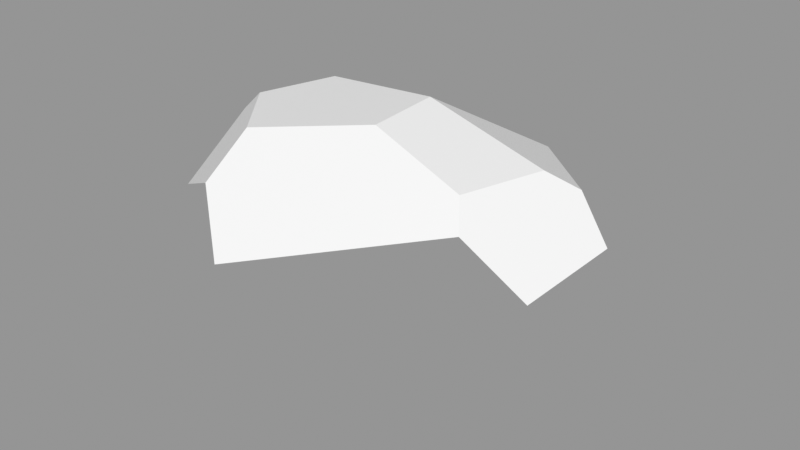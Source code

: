 # Source: Rock_Round_m_2C_11.blend  (saved by Blender 3.0.42; exported with 4.5.12 LTS)
import bpy
from mathutils import Matrix  # noqa: F401  (used for matrix-valued properties, if any)

bpy.ops.wm.read_factory_settings(use_empty=True)
scene = bpy.context.scene
scene.name = 'Scene'

# ---- images (referenced by path relative to the original .blend; pixels are not part of the script)
import os
ASSET_DIR = os.environ.get("B2B_ASSET_DIR", "")  # directory of the original .blend (textures are referenced by path, not embedded)
HERE = os.path.dirname(os.path.abspath(__file__))  # packed textures are extracted next to this script under _unpacked/

def load_image(name, relpath, width, height, colorspace="sRGB"):
    """Load a texture the original file referenced (path relative to the .blend, or extracted next to this script)."""
    p = next((c for c in (os.path.join(HERE, relpath), os.path.join(ASSET_DIR, relpath)) if relpath and os.path.exists(c)), "")
    if p:
        img = bpy.data.images.load(p, check_existing=True)
        img.name = name
    else:  # same state as the original file: an image datablock whose file is absent (Cycles renders it pink)
        img = bpy.data.images.new(name, width, height)
        img.source = "FILE"
        img.filepath = "//" + (relpath or name)
    img.colorspace_settings.name = colorspace
    return img
img_rocks_texture_atlas_1024x1024_png = load_image('Rocks_Texture_Atlas_1024x1024.png', 'Rocks_Texture_Atlas_1024x1024.png', 1024, 1024, 'sRGB')

# ---- materials (node trees are filled in below, after node groups)
mat_rocks_069 = bpy.data.materials.new('Rocks.069')
mat_rocks_069.use_transparent_shadow = False
mat_rocks_069.diffuse_color = (1.0, 1.0, 1.0, 1.0)
mat_rocks_069.roughness = 0.69
mat_rocks_069.specular_intensity = 0.0
mat_material_060 = bpy.data.materials.new('Material.060')
mat_material_060.use_transparent_shadow = False
mat_material_060.roughness = 0.5

# ---- material node trees
mat_rocks_069.use_nodes = True; mat_rocks_069.node_tree.nodes.clear()
_N = mat_rocks_069.node_tree.nodes; _L = mat_rocks_069.node_tree.links
n0 = _N.new('ShaderNodeBsdfPrincipled'); n0.name = 'Principled BSDF'; n0.location = (10, 300)
n0.distribution = 'GGX'
n0.subsurface_method = 'RANDOM_WALK_SKIN'
n0.inputs[2].default_value = 0.69
n0.inputs[3].default_value = 1.45
n0.inputs[4].default_value = 0.0
n0.inputs[13].default_value = 0.0
n1 = _N.new('ShaderNodeOutputMaterial'); n1.name = 'Material Output'; n1.location = (300, 300)
n2 = _N.new('ShaderNodeNormalMap'); n2.name = 'Normal Map'; n2.location = (-300, -300)
n2.label = 'Normal/Map'
n3 = _N.new('ShaderNodeTexImage'); n3.name = 'Image Texture'; n3.location = (-300, 600)
n3.image = img_rocks_texture_atlas_1024x1024_png
_L.new(n0.outputs[0], n1.inputs[0])
_L.new(n2.outputs[0], n0.inputs[5])
_L.new(n3.outputs[0], n0.inputs[0])
n1.is_active_output = True
mat_material_060.use_nodes = True; mat_material_060.node_tree.nodes.clear()
_N = mat_material_060.node_tree.nodes; _L = mat_material_060.node_tree.links
n0 = _N.new('ShaderNodeBsdfPrincipled'); n0.name = 'Principled BSDF'; n0.location = (10, 300)
n0.distribution = 'GGX'
n0.subsurface_method = 'RANDOM_WALK_SKIN'
n0.inputs[3].default_value = 1.45
n0.inputs[27].default_value = (0.0, 0.0, 0.0, 1.0)
n0.inputs[28].default_value = 1.0
n1 = _N.new('ShaderNodeOutputMaterial'); n1.name = 'Material Output'; n1.location = (300, 300)
n2 = _N.new('ShaderNodeNormalMap'); n2.name = 'Normal Map'; n2.location = (-300, -300)
n2.label = 'Normal/Map'
n2.inputs[0].default_value = 0.0
_L.new(n0.outputs[0], n1.inputs[0])
_L.new(n2.outputs[0], n0.inputs[5])
n1.is_active_output = True

# ---- meshes
me_rock_round_m_2c_11_003 = bpy.data.meshes.new('Rock_Round_m_2C_11.003')
me_rock_round_m_2c_11_003.from_pydata([(-0.5555, -0.0998, -0.2579), (-0.4098, 0.3859, 0.06007), (-0.4466, 0.1988, 0.2726), (-0.5072, -0.09998, 0.2663), (-0.02387, -0.0998, 0.5755), (0.7424, -0.09977, 0.2447), (0.7243, 0.2034, 0.2131), (0.7687, 0.2537, -0.07946), (0.8136, -0.1001, -0.1701), (-0.3872, -0.09977, -0.5297), (0.3216, -0.1008, -0.619), (0.657, 0.3698, -0.1211), (-0.218, 0.2134, -0.497), (0.2697, 0.2019, -0.5612), (0.3718, 0.3203, -0.4067), (0.1847, 0.5229, -0.08448), (-0.35, 0.4469, 0.05108), (-0.2102, 0.4817, -0.125), (-0.1937, 0.3281, 0.4133), (-0.02923, 0.1887, 0.5413), (0.5488, 0.3507, 0.2604), (-0.1711, 0.4511, 0.2716), (0.578, 0.4238, -0.06021), (0.1842, 0.5107, 0.1437), (0.4964, 0.4207, 0.1909), (-0.1106, -0.2543, -0.282), (0.1672, -0.2542, 0.04347)], [], [(17, 16, 21), (22, 14, 15), (23, 21, 19), (7, 6, 5, 8), (18, 2, 3, 4), (4, 5, 20, 19), (6, 20, 5), (14, 12, 17, 15), (13, 14, 10), (11, 7, 8), (2, 1, 0, 3), (22, 11, 14), (11, 8, 10, 14), (14, 13, 12), (24, 22, 15, 23), (21, 16, 1), (15, 17, 21, 23), (9, 0, 12), (1, 16, 17), (10, 9, 12, 13), (19, 18, 4), (19, 20, 23), (24, 23, 20), (21, 18, 19), (1, 17, 12), (7, 11, 22), (22, 24, 20), (21, 1, 2, 18), (6, 7, 22, 20), (4, 3, 26), (25, 10, 8, 26), (9, 10, 25), (0, 25, 26, 3), (0, 9, 25), (5, 4, 26), (8, 5, 26), (0, 1, 12)])
me_rock_round_m_2c_11_003.polygons.foreach_set('use_smooth', [True] * 37)
me_rock_round_m_2c_11_003.polygons.foreach_set('material_index', [1, 1, 1, 0, 0, 0, 0, 1, 0, 0, 0, 1, 0, 1, 1, 1, 1, 0, 1, 0, 0, 1, 1, 1, 1, 1, 1, 1, 1, 0, 0, 0, 0, 0, 0, 0, 0])
_k = set([(0, 1), (0, 3), (0, 9), (0, 12), (0, 25), (1, 2), (1, 12), (1, 16), (2, 3), (2, 18), (3, 4), (3, 26), (4, 5), (4, 18), (4, 19), (4, 26), (5, 6), (5, 8), (5, 20), (5, 26), (6, 7), (6, 20), (7, 8), (7, 11), (8, 10), (8, 11), (8, 26), (9, 10), (9, 12), (9, 25), (10, 13), (10, 14), (10, 25), (11, 14), (11, 22), (12, 13), (12, 14), (12, 17), (13, 14), (14, 15), (14, 22), (15, 17), (15, 22), (15, 23), (16, 17), (16, 21), (17, 21), (18, 19), (18, 21), (19, 20), (20, 24), (21, 23), (22, 24), (23, 24), (25, 26)])
me_rock_round_m_2c_11_003.attributes.new('sharp_edge', 'BOOLEAN', 'EDGE').data.foreach_set('value', [ (min(e.vertices), max(e.vertices)) in _k for e in me_rock_round_m_2c_11_003.edges])
_uv = me_rock_round_m_2c_11_003.uv_layers.new(name='UVMap')
_uv.uv.foreach_set('vector', [0.9308, 0.1982, 0.9271, 0.1953, 0.9296, 0.1899, 0.9475, 0.1939, 0.9449, 0.2035, 0.9388, 0.196, 0.9378, 0.1912, 0.9296, 0.1899, 0.9308, 0.1805, 0.3304, 0.9239, 0.3295, 0.9311, 0.3222, 0.9321, 0.3229, 0.9234, 0.2984, 0.9427, 0.2928, 0.9368, 0.2943, 0.9292, 0.3053, 0.9349, 0.3053, 0.9349, 0.3222, 0.9321, 0.3187, 0.9442, 0.3041, 0.9405, 0.3229, 0.9399, 0.3187, 0.9442, 0.3222, 0.9321, 0.9449, 0.2035, 0.931, 0.2085, 0.9308, 0.1982, 0.9388, 0.196, 0.3245, 0.9073, 0.3295, 0.9106, 0.3165, 0.9104, 0.3333, 0.9209, 0.3304, 0.9239, 0.3229, 0.9234, 0.2863, 0.9276, 0.2825, 0.921, 0.2956, 0.9173, 0.2943, 0.9292, 0.9475, 0.1939, 0.9499, 0.195, 0.9449, 0.2035, 0.3333, 0.9209, 0.3229, 0.9234, 0.3165, 0.9104, 0.3295, 0.9106, 0.9449, 0.2035, 0.943, 0.2085, 0.931, 0.2085, 0.9445, 0.1888, 0.9475, 0.1939, 0.9388, 0.196, 0.9378, 0.1912, 0.9296, 0.1899, 0.9271, 0.1953, 0.925, 0.1956, 0.9388, 0.196, 0.9308, 0.1982, 0.9296, 0.1899, 0.9378, 0.1912, 0.2986, 0.9108, 0.2956, 0.9173, 0.2901, 0.9067, 0.925, 0.1956, 0.9271, 0.1953, 0.9308, 0.1982, 0.3165, 0.9104, 0.2986, 0.9108, 0.3025, 0.9028, 0.3148, 0.9028, 0.3041, 0.9405, 0.2984, 0.9427, 0.3053, 0.9349, 0.9308, 0.1805, 0.9458, 0.1864, 0.9378, 0.1912, 0.9445, 0.1888, 0.9378, 0.1912, 0.9458, 0.1864, 0.9296, 0.1899, 0.928, 0.186, 0.9308, 0.1805, 0.925, 0.1956, 0.9308, 0.1982, 0.931, 0.2085, 0.9535, 0.1931, 0.9499, 0.195, 0.9475, 0.1939, 0.9475, 0.1939, 0.9445, 0.1888, 0.9458, 0.1864, 0.9296, 0.1899, 0.925, 0.1956, 0.9211, 0.1896, 0.928, 0.186, 0.9516, 0.1859, 0.9535, 0.1931, 0.9475, 0.1939, 0.9458, 0.1864, 0.3053, 0.9349, 0.2943, 0.9292, 0.31, 0.9252, 0.3051, 0.9177, 0.3165, 0.9104, 0.3229, 0.9234, 0.31, 0.9252, 0.2986, 0.9108, 0.3165, 0.9104, 0.3051, 0.9177, 0.2956, 0.9173, 0.3051, 0.9177, 0.31, 0.9252, 0.2943, 0.9292, 0.2956, 0.9173, 0.2986, 0.9108, 0.3051, 0.9177, 0.3222, 0.9321, 0.3053, 0.9349, 0.31, 0.9252, 0.3229, 0.9234, 0.3222, 0.9321, 0.31, 0.9252, 0.2956, 0.9173, 0.2825, 0.921, 0.2901, 0.9067])
me_rock_round_m_2c_11_003.materials.append(mat_rocks_069)
me_rock_round_m_2c_11_003.materials.append(mat_material_060)
me_rock_round_m_2c_11_003.use_remesh_fix_poles = True
me_rock_round_m_2c_11_003.use_remesh_preserve_attributes = False
me_rock_round_m_2c_11_003.update()
me_rock_round_m_2c_11_003.normals_split_custom_set([tuple(v) for v in zip(*[iter([-0.1335, 0.987, 0.08926, -0.1335, 0.987, 0.08926, -0.1335, 0.987, 0.08926, 0.2466, 0.8785, -0.4092, 0.2466, 0.8785, -0.4092, 0.2466, 0.8785, -0.4092, 0.1138, 0.7413, 0.6615, 0.1138, 0.7413, 0.6615, 0.1138, 0.7413, 0.6615, 0.9829, 0.07935, 0.1664, 0.9829, 0.07935, 0.1664, 0.9829, 0.07935, 0.1664, 0.9829, 0.07935, 0.1664, -0.5317, 0.1005, 0.841, -0.5317, 0.1005, 0.841, -0.5317, 0.1005, 0.841, -0.5317, 0.1005, 0.841, 0.3977, 0.1298, 0.9083, 0.3977, 0.1298, 0.9083, 0.3977, 0.1298, 0.9083, 0.3977, 0.1298, 0.9083, 0.3491, 0.1176, 0.9297, 0.3491, 0.1176, 0.9297, 0.3491, 0.1176, 0.9297, -0.04786, 0.8208, -0.5691, -0.04786, 0.8208, -0.5691, -0.04786, 0.8208, -0.5691, -0.04786, 0.8208, -0.5691, 0.7099, 0.2477, -0.6593, 0.7099, 0.2477, -0.6593, 0.7099, 0.2477, -0.6593, 0.5708, 0.2711, -0.775, 0.5708, 0.2711, -0.775, 0.5708, 0.2711, -0.775, -0.9715, 0.2256, 0.07242, -0.9715, 0.2256, 0.07242, -0.9715, 0.2256, 0.07242, -0.9715, 0.2256, 0.07242, 0.2693, 0.867, -0.4193, 0.2693, 0.867, -0.4193, 0.2693, 0.867, -0.4193, 0.6487, 0.2845, -0.7059, 0.6487, 0.2845, -0.7059, 0.6487, 0.2845, -0.7059, 0.6487, 0.2845, -0.7059, -0.05756, 0.8103, -0.5831, -0.05756, 0.8103, -0.5831, -0.05756, 0.8103, -0.5831, 0.2512, 0.9651, 0.07387, 0.2512, 0.9651, 0.07387, 0.2512, 0.9651, 0.07387, 0.2512, 0.9651, 0.07387, -0.595, 0.6517, 0.4704, -0.595, 0.6517, 0.4704, -0.595, 0.6517, 0.4704, -0.1242, 0.9894, 0.07539, -0.1242, 0.9894, 0.07539, -0.1242, 0.9894, 0.07539, -0.1242, 0.9894, 0.07539, -0.7562, 0.4573, -0.468, -0.7562, 0.4573, -0.468, -0.7562, 0.4573, -0.468, -0.6787, 0.6024, -0.4201, -0.6787, 0.6024, -0.4201, -0.6787, 0.6024, -0.4201, -0.1237, 0.1673, -0.9781, -0.1237, 0.1673, -0.9781, -0.1237, 0.1673, -0.9781, -0.1237, 0.1673, -0.9781, -0.5649, 0.0868, 0.8206, -0.5649, 0.0868, 0.8206, -0.5649, 0.0868, 0.8206, 0.1138, 0.7413, 0.6615, 0.1138, 0.7413, 0.6615, 0.1138, 0.7413, 0.6615, 0.1138, 0.7413, 0.6615, 0.1138, 0.7413, 0.6615, 0.1138, 0.7413, 0.6615, 0.1138, 0.7413, 0.6615, 0.1138, 0.7413, 0.6615, 0.1138, 0.7413, 0.6615, -0.6787, 0.6024, -0.4201, -0.6787, 0.6024, -0.4201, -0.6787, 0.6024, -0.4201, 0.6612, 0.7161, 0.2237, 0.6612, 0.7161, 0.2237, 0.6612, 0.7161, 0.2237, 0.6612, 0.7161, 0.2237, 0.6612, 0.7161, 0.2237, 0.6612, 0.7161, 0.2237, -0.595, 0.6517, 0.4704, -0.595, 0.6517, 0.4704, -0.595, 0.6517, 0.4704, -0.595, 0.6517, 0.4704, 0.6612, 0.7161, 0.2237, 0.6612, 0.7161, 0.2237, 0.6612, 0.7161, 0.2237, 0.6612, 0.7161, 0.2237, -0.1451, -0.963, 0.2273, -0.1451, -0.963, 0.2273, -0.1451, -0.963, 0.2273, 0.1832, -0.9663, -0.181, 0.1832, -0.9663, -0.181, 0.1832, -0.9663, -0.181, 0.1832, -0.9663, -0.181, -0.06151, -0.8762, -0.478, -0.06151, -0.8762, -0.478, -0.06151, -0.8762, -0.478, -0.2454, -0.9649, 0.09413, -0.2454, -0.9649, 0.09413, -0.2454, -0.9649, 0.09413, -0.2454, -0.9649, 0.09413, -0.331, -0.9211, -0.205, -0.331, -0.9211, -0.205, -0.331, -0.9211, -0.205, 0.1389, -0.9366, 0.3216, 0.1389, -0.9366, 0.3216, 0.1389, -0.9366, 0.3216, 0.245, -0.9686, 0.0428, 0.245, -0.9686, 0.0428, 0.245, -0.9686, 0.0428, -0.7593, 0.5003, -0.4162, -0.7593, 0.5003, -0.4162, -0.7593, 0.5003, -0.4162])] * 3)])

# ---- objects
ob_rock_round_m_2c_11 = bpy.data.objects.new('Rock_Round_m_2C_11', me_rock_round_m_2c_11_003)

# ---- transforms, parenting, visibility, modifiers, constraints
ob_rock_round_m_2c_11.location = (0.0, 0.0, 0.0)
ob_rock_round_m_2c_11.rotation_euler = (1.571, -0.0, 0.0)
ob_rock_round_m_2c_11.color = (0.8, 0.8, 0.8, 1.0)

# ---- collection membership
scene.collection.objects.link(ob_rock_round_m_2c_11)

# ---- scene / render settings (as saved in the file)
scene.frame_start = 1; scene.frame_end = 250; scene.frame_set(1)
scene.render.engine = 'BLENDER_EEVEE_NEXT'
scene.cycles.sampling_pattern = 'TABULATED_SOBOL'
scene.cycles.use_light_tree = False
scene.view_settings.view_transform = 'Standard'
bpy.context.view_layer.update()

# ---- added for rendering (the .blend has no active camera and no usable light): camera, sun + grey world if the file has none
cam_auto = bpy.data.cameras.new('AutoCamera')
cam_auto.lens = 50.0
cam_auto.sensor_width = 36.0
cam_auto.clip_end = 1000.0
ob_auto_camera = bpy.data.objects.new('AutoCamera', cam_auto)
scene.collection.objects.link(ob_auto_camera)
ob_auto_camera.location = (1.95753, -2.17239, 1.59705)
ob_auto_camera.rotation_euler = (1.09748, -7.21219e-08, 0.694738)
scene.camera = ob_auto_camera
light_auto_sun = bpy.data.lights.new('AutoSun', 'SUN')
light_auto_sun.energy = 3.0
light_auto_sun.angle = 0.0523599
ob_auto_sun = bpy.data.objects.new('AutoSun', light_auto_sun)
scene.collection.objects.link(ob_auto_sun)
ob_auto_sun.rotation_euler = (0.872665, 0.174533, 0.523599)
if scene.world is None:
    world_auto = bpy.data.worlds.new('AutoWorld')
    world_auto.color = (0.3, 0.3, 0.3)
    scene.world = world_auto
bpy.context.view_layer.update()
